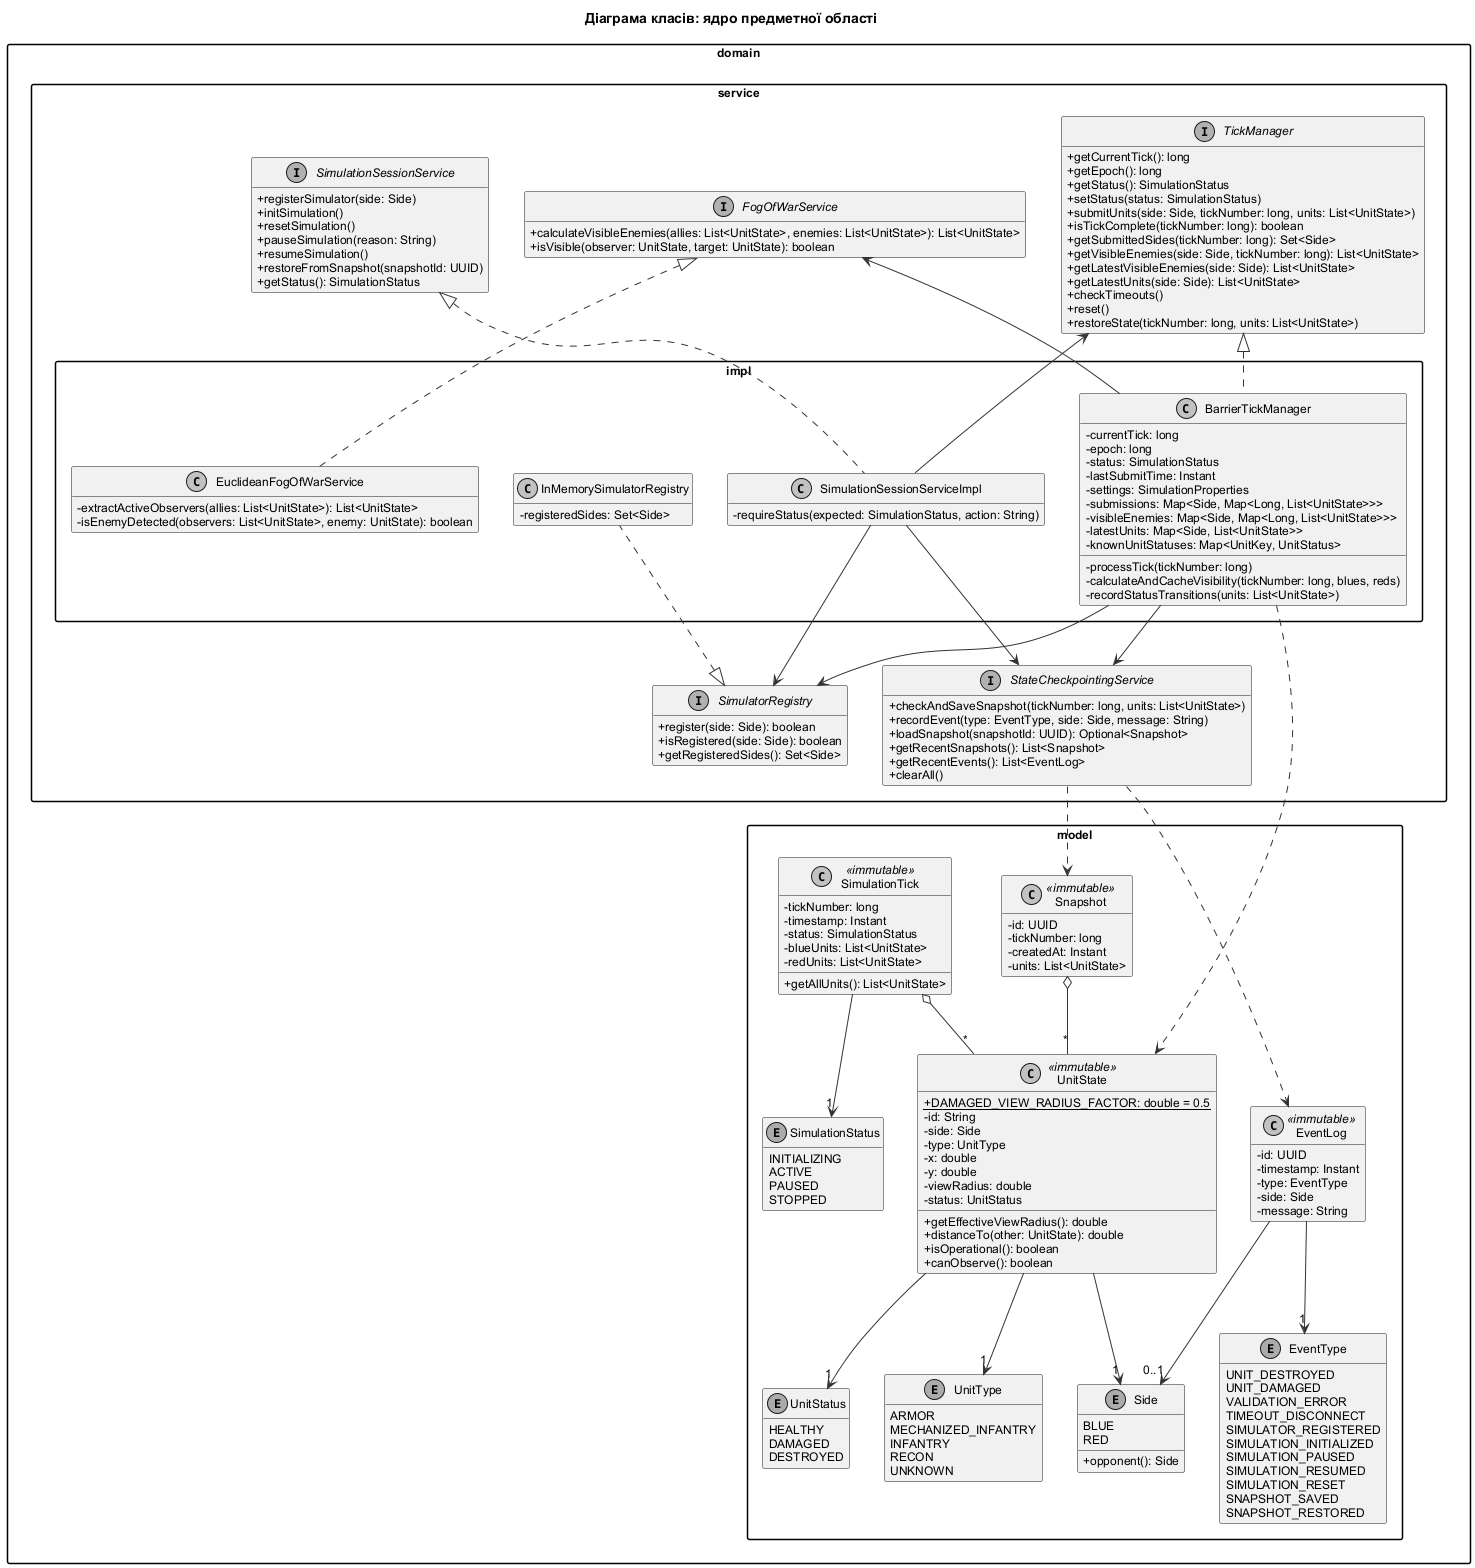

The diagram above was rendered by PlantUML. Its source (embedded in the PNG):
@startuml class_domain
!include style.iuml
skinparam classAttributeIconSize 0
hide empty members
title Діаграма класів: ядро предметної області

package "domain.model" {
    enum Side {
        BLUE
        RED
        + opponent(): Side
    }

    enum UnitType {
        ARMOR
        MECHANIZED_INFANTRY
        INFANTRY
        RECON
        UNKNOWN
    }

    enum UnitStatus {
        HEALTHY
        DAMAGED
        DESTROYED
    }

    enum SimulationStatus {
        INITIALIZING
        ACTIVE
        PAUSED
        STOPPED
    }

    enum EventType {
        UNIT_DESTROYED
        UNIT_DAMAGED
        VALIDATION_ERROR
        TIMEOUT_DISCONNECT
        SIMULATOR_REGISTERED
        SIMULATION_INITIALIZED
        SIMULATION_PAUSED
        SIMULATION_RESUMED
        SIMULATION_RESET
        SNAPSHOT_SAVED
        SNAPSHOT_RESTORED
    }

    class UnitState <<immutable>> {
        + {static} DAMAGED_VIEW_RADIUS_FACTOR: double = 0.5
        - id: String
        - side: Side
        - type: UnitType
        - x: double
        - y: double
        - viewRadius: double
        - status: UnitStatus
        + getEffectiveViewRadius(): double
        + distanceTo(other: UnitState): double
        + isOperational(): boolean
        + canObserve(): boolean
    }

    class SimulationTick <<immutable>> {
        - tickNumber: long
        - timestamp: Instant
        - status: SimulationStatus
        - blueUnits: List<UnitState>
        - redUnits: List<UnitState>
        + getAllUnits(): List<UnitState>
    }

    class Snapshot <<immutable>> {
        - id: UUID
        - tickNumber: long
        - createdAt: Instant
        - units: List<UnitState>
    }

    class EventLog <<immutable>> {
        - id: UUID
        - timestamp: Instant
        - type: EventType
        - side: Side
        - message: String
    }

    UnitState --> "1" Side
    UnitState --> "1" UnitType
    UnitState --> "1" UnitStatus
    SimulationTick --> "1" SimulationStatus
    SimulationTick o-- "*" UnitState
    Snapshot o-- "*" UnitState
    EventLog --> "1" EventType
    EventLog --> "0..1" Side
}

package "domain.service" {
    interface FogOfWarService {
        + calculateVisibleEnemies(allies: List<UnitState>, enemies: List<UnitState>): List<UnitState>
        + isVisible(observer: UnitState, target: UnitState): boolean
    }

    interface TickManager {
        + getCurrentTick(): long
        + getEpoch(): long
        + getStatus(): SimulationStatus
        + setStatus(status: SimulationStatus)
        + submitUnits(side: Side, tickNumber: long, units: List<UnitState>)
        + isTickComplete(tickNumber: long): boolean
        + getSubmittedSides(tickNumber: long): Set<Side>
        + getVisibleEnemies(side: Side, tickNumber: long): List<UnitState>
        + getLatestVisibleEnemies(side: Side): List<UnitState>
        + getLatestUnits(side: Side): List<UnitState>
        + checkTimeouts()
        + reset()
        + restoreState(tickNumber: long, units: List<UnitState>)
    }

    interface SimulationSessionService {
        + registerSimulator(side: Side)
        + initSimulation()
        + resetSimulation()
        + pauseSimulation(reason: String)
        + resumeSimulation()
        + restoreFromSnapshot(snapshotId: UUID)
        + getStatus(): SimulationStatus
    }

    interface SimulatorRegistry {
        + register(side: Side): boolean
        + isRegistered(side: Side): boolean
        + getRegisteredSides(): Set<Side>
    }

    interface StateCheckpointingService {
        + checkAndSaveSnapshot(tickNumber: long, units: List<UnitState>)
        + recordEvent(type: EventType, side: Side, message: String)
        + loadSnapshot(snapshotId: UUID): Optional<Snapshot>
        + getRecentSnapshots(): List<Snapshot>
        + getRecentEvents(): List<EventLog>
        + clearAll()
    }
}

package "domain.service.impl" {
    class EuclideanFogOfWarService {
        - extractActiveObservers(allies: List<UnitState>): List<UnitState>
        - isEnemyDetected(observers: List<UnitState>, enemy: UnitState): boolean
    }

    class BarrierTickManager {
        - currentTick: long
        - epoch: long
        - status: SimulationStatus
        - lastSubmitTime: Instant
        - settings: SimulationProperties
        - submissions: Map<Side, Map<Long, List<UnitState>>>
        - visibleEnemies: Map<Side, Map<Long, List<UnitState>>>
        - latestUnits: Map<Side, List<UnitState>>
        - knownUnitStatuses: Map<UnitKey, UnitStatus>
        - processTick(tickNumber: long)
        - calculateAndCacheVisibility(tickNumber: long, blues, reds)
        - recordStatusTransitions(units: List<UnitState>)
    }

    class SimulationSessionServiceImpl {
        - requireStatus(expected: SimulationStatus, action: String)
    }

    class InMemorySimulatorRegistry {
        - registeredSides: Set<Side>
    }
}

FogOfWarService <|.. EuclideanFogOfWarService
TickManager <|.. BarrierTickManager
SimulationSessionService <|.. SimulationSessionServiceImpl
SimulatorRegistry <|.. InMemorySimulatorRegistry

BarrierTickManager --> FogOfWarService
BarrierTickManager --> StateCheckpointingService
BarrierTickManager --> SimulatorRegistry
SimulationSessionServiceImpl --> TickManager
SimulationSessionServiceImpl --> StateCheckpointingService
SimulationSessionServiceImpl --> SimulatorRegistry

BarrierTickManager ..> UnitState
StateCheckpointingService ..> Snapshot
StateCheckpointingService ..> EventLog

@enduml